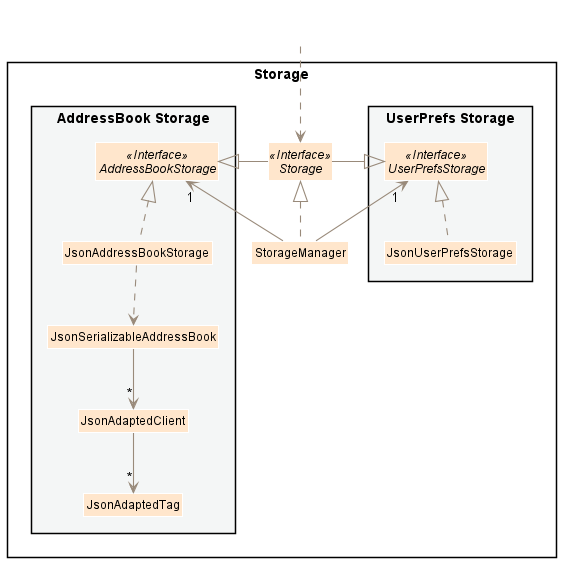

The diagram above was rendered by PlantUML. Its source (embedded in the PNG):
@startuml
!include style.puml
skinparam arrowThickness 1.1
skinparam arrowColor STORAGE_COLOR_T2
skinparam classBackgroundColor STORAGE_COLOR

package Storage{

package "UserPrefs Storage" #F4F6F6{
Interface UserPrefsStorage <<Interface>>
Class JsonUserPrefsStorage
}

Interface Storage <<Interface>>
Class StorageManager

package "AddressBook Storage" #F4F6F6{
Interface AddressBookStorage <<Interface>>
Class JsonAddressBookStorage
Class JsonSerializableAddressBook
Class JsonAdaptedClient
Class JsonAdaptedTag
}

}

Class HiddenOutside<<Hidden>> #FFFFFF
HiddenOutside ..> Storage

StorageManager .up.|> Storage
StorageManager -up-> "1" UserPrefsStorage
StorageManager -up-> "1" AddressBookStorage

Storage -left-|> UserPrefsStorage
Storage -right-|> AddressBookStorage

JsonUserPrefsStorage .up.|> UserPrefsStorage
JsonAddressBookStorage .up.|> AddressBookStorage
JsonAddressBookStorage ..> JsonSerializableAddressBook
JsonSerializableAddressBook --> "*" JsonAdaptedClient
JsonAdaptedClient --> "*" JsonAdaptedTag

@enduml